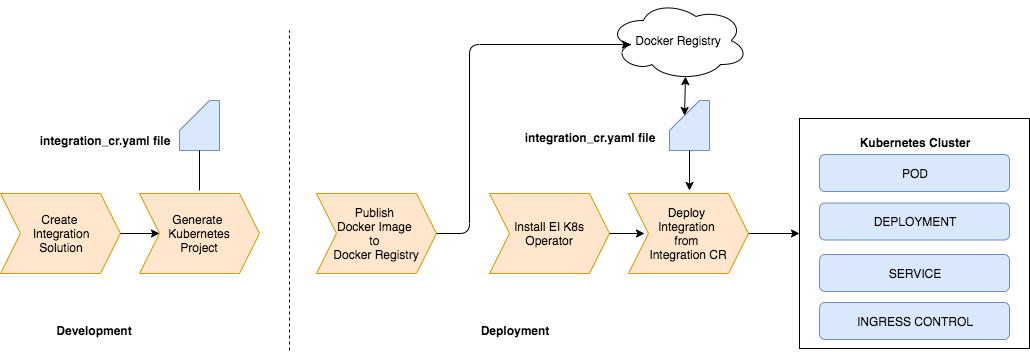

The diagram above was exported from draw.io. Its source (the exported page's mxGraphModel, read from the mxfile embedded in the PNG):
<mxGraphModel dx="2036" dy="699" grid="1" gridSize="10" guides="1" tooltips="1" connect="1" arrows="1" fold="1" page="1" pageScale="1" pageWidth="850" pageHeight="1100" background="#FFFFFF" math="0" shadow="0">
  <root>
    <mxCell id="0" />
    <mxCell id="1" parent="0" />
    <mxCell id="FMvfkqC0wopHxdairFL2-1" value="Create &lt;br&gt;Integration &lt;br&gt;Solution" style="shape=step;perimeter=stepPerimeter;whiteSpace=wrap;html=1;fixedSize=1;fillColor=#ffe6cc;strokeColor=#d79b00;" vertex="1" parent="1">
      <mxGeometry x="-89" y="203" width="120" height="80" as="geometry" />
    </mxCell>
    <mxCell id="FMvfkqC0wopHxdairFL2-2" value="Generate &lt;br&gt;Kubernetes &lt;br&gt;Project" style="shape=step;perimeter=stepPerimeter;whiteSpace=wrap;html=1;fixedSize=1;fillColor=#ffe6cc;strokeColor=#d79b00;" vertex="1" parent="1">
      <mxGeometry x="50" y="203" width="120" height="80" as="geometry" />
    </mxCell>
    <mxCell id="FMvfkqC0wopHxdairFL2-3" value="Publish &lt;br&gt;Docker Image &lt;br&gt;to &lt;br&gt;Docker Registry" style="shape=step;perimeter=stepPerimeter;whiteSpace=wrap;html=1;fixedSize=1;fillColor=#ffe6cc;strokeColor=#d79b00;" vertex="1" parent="1">
      <mxGeometry x="227" y="203" width="120" height="80" as="geometry" />
    </mxCell>
    <mxCell id="FMvfkqC0wopHxdairFL2-4" value="Install EI K8s Operator" style="shape=step;perimeter=stepPerimeter;whiteSpace=wrap;html=1;fixedSize=1;fillColor=#ffe6cc;strokeColor=#d79b00;" vertex="1" parent="1">
      <mxGeometry x="400" y="203" width="120" height="80" as="geometry" />
    </mxCell>
    <mxCell id="FMvfkqC0wopHxdairFL2-8" value="Docker Registry" style="ellipse;shape=cloud;whiteSpace=wrap;html=1;" vertex="1" parent="1">
      <mxGeometry x="519" y="10" width="140" height="80" as="geometry" />
    </mxCell>
    <mxCell id="FMvfkqC0wopHxdairFL2-10" value="" style="shape=card;whiteSpace=wrap;html=1;fillColor=#dae8fc;strokeColor=#6c8ebf;" vertex="1" parent="1">
      <mxGeometry x="580" y="110" width="40" height="50" as="geometry" />
    </mxCell>
    <mxCell id="FMvfkqC0wopHxdairFL2-11" value="&lt;b&gt;&lt;br&gt;Kubernetes Cluster&lt;br&gt;&lt;/b&gt;&lt;br&gt;&lt;br&gt;&lt;br&gt;&lt;br&gt;&lt;br&gt;&lt;br&gt;&lt;br&gt;&lt;br&gt;&lt;br&gt;&lt;br&gt;&lt;br&gt;&lt;br&gt;&lt;br&gt;&lt;br&gt;" style="whiteSpace=wrap;html=1;aspect=fixed;" vertex="1" parent="1">
      <mxGeometry x="710" y="128" width="230" height="230" as="geometry" />
    </mxCell>
    <mxCell id="FMvfkqC0wopHxdairFL2-12" value="" style="endArrow=classic;html=1;entryX=0;entryY=0.5;entryDx=0;entryDy=0;exitX=1;exitY=0.5;exitDx=0;exitDy=0;" edge="1" parent="1" source="FMvfkqC0wopHxdairFL2-4">
      <mxGeometry width="50" height="50" relative="1" as="geometry">
        <mxPoint x="30" y="430" as="sourcePoint" />
        <mxPoint x="555" y="243" as="targetPoint" />
      </mxGeometry>
    </mxCell>
    <mxCell id="FMvfkqC0wopHxdairFL2-13" value="" style="endArrow=classic;html=1;entryX=0;entryY=0.5;entryDx=0;entryDy=0;exitX=1;exitY=0.5;exitDx=0;exitDy=0;" edge="1" parent="1" target="FMvfkqC0wopHxdairFL2-11">
      <mxGeometry width="50" height="50" relative="1" as="geometry">
        <mxPoint x="645" y="243" as="sourcePoint" />
        <mxPoint x="80" y="380" as="targetPoint" />
      </mxGeometry>
    </mxCell>
    <mxCell id="FMvfkqC0wopHxdairFL2-14" value="" style="endArrow=classic;html=1;exitX=0.5;exitY=1;exitDx=0;exitDy=0;exitPerimeter=0;" edge="1" parent="1" source="FMvfkqC0wopHxdairFL2-10">
      <mxGeometry width="50" height="50" relative="1" as="geometry">
        <mxPoint x="30" y="430" as="sourcePoint" />
        <mxPoint x="600" y="200" as="targetPoint" />
      </mxGeometry>
    </mxCell>
    <mxCell id="FMvfkqC0wopHxdairFL2-15" value="" style="endArrow=classic;startArrow=classic;html=1;entryX=0.55;entryY=0.95;entryDx=0;entryDy=0;entryPerimeter=0;exitX=0;exitY=0;exitDx=15;exitDy=15;exitPerimeter=0;" edge="1" parent="1" source="FMvfkqC0wopHxdairFL2-10" target="FMvfkqC0wopHxdairFL2-8">
      <mxGeometry width="50" height="50" relative="1" as="geometry">
        <mxPoint x="30" y="430" as="sourcePoint" />
        <mxPoint x="80" y="380" as="targetPoint" />
      </mxGeometry>
    </mxCell>
    <mxCell id="FMvfkqC0wopHxdairFL2-17" value="" style="edgeStyle=elbowEdgeStyle;elbow=horizontal;endArrow=classic;html=1;entryX=0.16;entryY=0.55;entryDx=0;entryDy=0;entryPerimeter=0;exitX=1;exitY=0.5;exitDx=0;exitDy=0;" edge="1" parent="1" source="FMvfkqC0wopHxdairFL2-3" target="FMvfkqC0wopHxdairFL2-8">
      <mxGeometry width="50" height="50" relative="1" as="geometry">
        <mxPoint x="-70" y="430" as="sourcePoint" />
        <mxPoint x="-20" y="380" as="targetPoint" />
        <Array as="points">
          <mxPoint x="380" y="150" />
        </Array>
      </mxGeometry>
    </mxCell>
    <mxCell id="FMvfkqC0wopHxdairFL2-18" value="" style="endArrow=classic;html=1;entryX=0;entryY=0.5;entryDx=0;entryDy=0;exitX=1;exitY=0.5;exitDx=0;exitDy=0;" edge="1" parent="1" source="FMvfkqC0wopHxdairFL2-1" target="FMvfkqC0wopHxdairFL2-2">
      <mxGeometry width="50" height="50" relative="1" as="geometry">
        <mxPoint x="-104" y="430" as="sourcePoint" />
        <mxPoint x="-54" y="380" as="targetPoint" />
      </mxGeometry>
    </mxCell>
    <mxCell id="FMvfkqC0wopHxdairFL2-19" value="" style="shape=card;whiteSpace=wrap;html=1;fillColor=#dae8fc;strokeColor=#6c8ebf;" vertex="1" parent="1">
      <mxGeometry x="90" y="110" width="40" height="50" as="geometry" />
    </mxCell>
    <mxCell id="FMvfkqC0wopHxdairFL2-20" value="" style="endArrow=none;html=1;entryX=0.5;entryY=1;entryDx=0;entryDy=0;entryPerimeter=0;" edge="1" parent="1" target="FMvfkqC0wopHxdairFL2-19">
      <mxGeometry width="50" height="50" relative="1" as="geometry">
        <mxPoint x="110" y="200" as="sourcePoint" />
        <mxPoint x="-39" y="380" as="targetPoint" />
      </mxGeometry>
    </mxCell>
    <mxCell id="FMvfkqC0wopHxdairFL2-21" value="" style="endArrow=none;dashed=1;html=1;" edge="1" parent="1">
      <mxGeometry width="50" height="50" relative="1" as="geometry">
        <mxPoint x="200" y="360" as="sourcePoint" />
        <mxPoint x="200" y="40" as="targetPoint" />
      </mxGeometry>
    </mxCell>
    <mxCell id="FMvfkqC0wopHxdairFL2-22" value="&lt;b&gt;integration_cr.yaml file&lt;/b&gt;" style="text;html=1;strokeColor=none;fillColor=none;align=center;verticalAlign=middle;whiteSpace=wrap;rounded=0;" vertex="1" parent="1">
      <mxGeometry x="-60" y="140" width="150" height="20" as="geometry" />
    </mxCell>
    <mxCell id="FMvfkqC0wopHxdairFL2-23" value="&lt;b&gt;integration_cr.yaml file&lt;/b&gt;" style="text;html=1;strokeColor=none;fillColor=none;align=center;verticalAlign=middle;whiteSpace=wrap;rounded=0;" vertex="1" parent="1">
      <mxGeometry x="425" y="136.5" width="150" height="20" as="geometry" />
    </mxCell>
    <mxCell id="FMvfkqC0wopHxdairFL2-24" value="Deploy &lt;br&gt;Integration &lt;br&gt;from&amp;nbsp;&lt;br&gt;Integration CR" style="shape=step;perimeter=stepPerimeter;whiteSpace=wrap;html=1;fixedSize=1;fillColor=#ffe6cc;strokeColor=#d79b00;" vertex="1" parent="1">
      <mxGeometry x="539" y="203" width="120" height="80" as="geometry" />
    </mxCell>
    <mxCell id="FMvfkqC0wopHxdairFL2-29" value="&lt;b&gt;Development&lt;/b&gt;" style="text;html=1;strokeColor=none;fillColor=none;align=center;verticalAlign=middle;whiteSpace=wrap;rounded=0;" vertex="1" parent="1">
      <mxGeometry x="-60" y="330" width="130" height="20" as="geometry" />
    </mxCell>
    <mxCell id="FMvfkqC0wopHxdairFL2-30" value="&lt;b&gt;Deployment&lt;/b&gt;" style="text;html=1;strokeColor=none;fillColor=none;align=center;verticalAlign=middle;whiteSpace=wrap;rounded=0;" vertex="1" parent="1">
      <mxGeometry x="360" y="330" width="130" height="20" as="geometry" />
    </mxCell>
    <mxCell id="FMvfkqC0wopHxdairFL2-32" value="POD" style="rounded=1;whiteSpace=wrap;html=1;strokeColor=#6c8ebf;fillColor=#dae8fc;" vertex="1" parent="1">
      <mxGeometry x="730" y="164" width="190" height="37" as="geometry" />
    </mxCell>
    <mxCell id="FMvfkqC0wopHxdairFL2-33" value="DEPLOYMENT&lt;span style=&quot;color: rgba(0 , 0 , 0 , 0) ; font-family: monospace ; font-size: 0px ; white-space: nowrap&quot;&gt;%3CmxGraphModel%3E%3Croot%3E%3CmxCell%20id%3D%220%22%2F%3E%3CmxCell%20id%3D%221%22%20parent%3D%220%22%2F%3E%3CmxCell%20id%3D%222%22%20value%3D%22POD%22%20style%3D%22rounded%3D1%3BwhiteSpace%3Dwrap%3Bhtml%3D1%3B%22%20vertex%3D%221%22%20parent%3D%221%22%3E%3CmxGeometry%20x%3D%22730%22%20y%3D%22173%22%20width%3D%22190%22%20height%3D%2237%22%20as%3D%22geometry%22%2F%3E%3C%2FmxCell%3E%3C%2Froot%3E%3C%2FmxGraphModel%3E&lt;/span&gt;" style="rounded=1;whiteSpace=wrap;html=1;strokeColor=#6c8ebf;fillColor=#dae8fc;" vertex="1" parent="1">
      <mxGeometry x="730" y="212.5" width="190" height="37" as="geometry" />
    </mxCell>
    <mxCell id="FMvfkqC0wopHxdairFL2-34" value="SERVICE" style="rounded=1;whiteSpace=wrap;html=1;strokeColor=#6c8ebf;fillColor=#dae8fc;" vertex="1" parent="1">
      <mxGeometry x="730" y="264" width="190" height="37" as="geometry" />
    </mxCell>
    <mxCell id="FMvfkqC0wopHxdairFL2-35" value="INGRESS CONTROL" style="rounded=1;whiteSpace=wrap;html=1;strokeColor=#6c8ebf;fillColor=#dae8fc;" vertex="1" parent="1">
      <mxGeometry x="730" y="312" width="190" height="37" as="geometry" />
    </mxCell>
  </root>
</mxGraphModel>